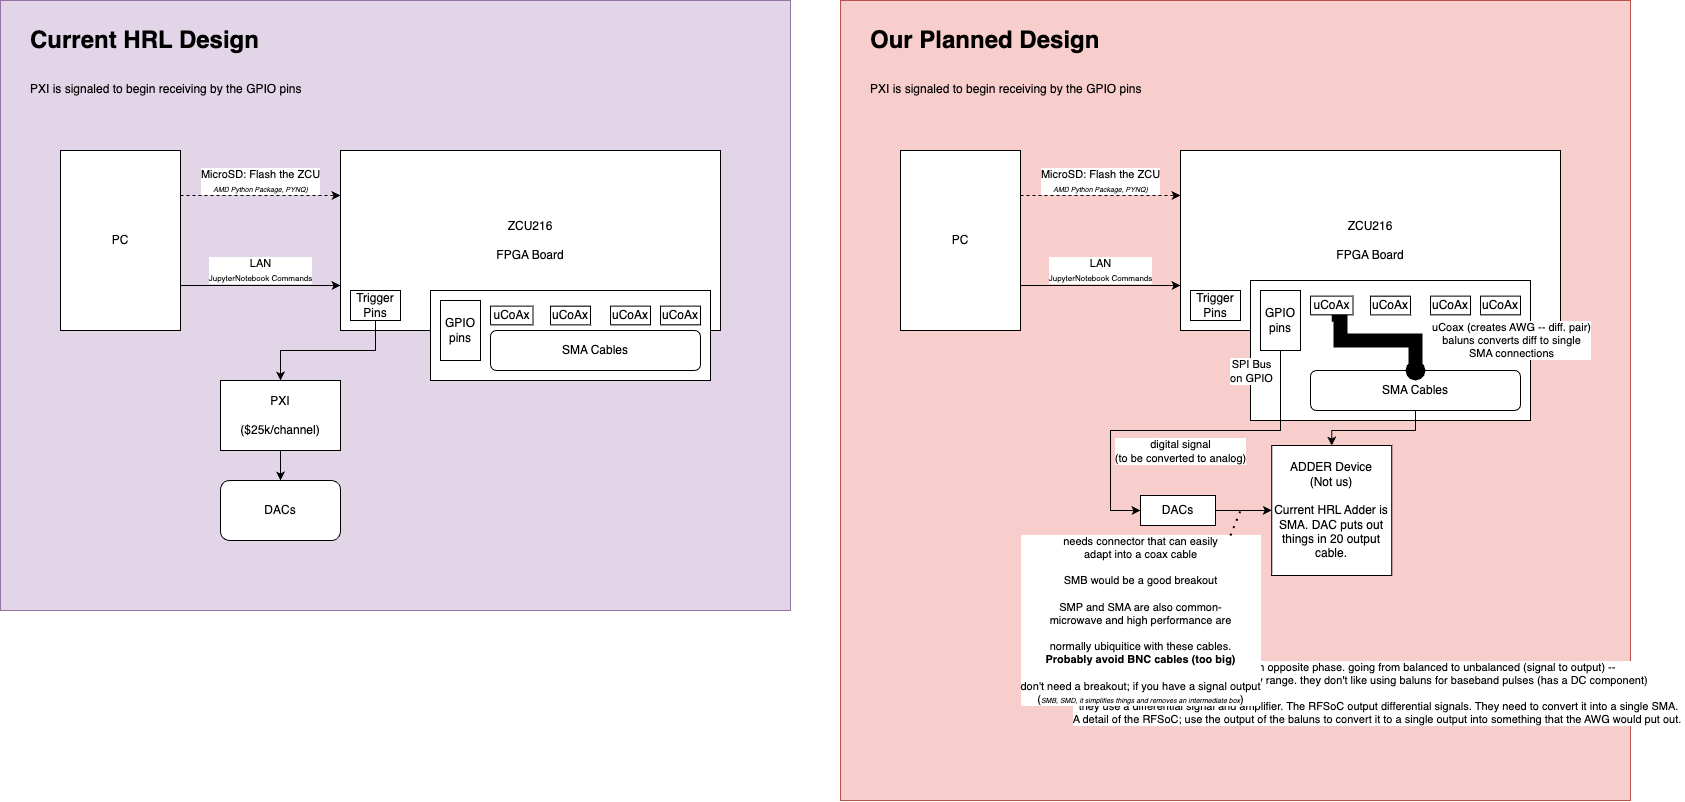

The diagram above was exported from draw.io. Its source (the exported page's mxGraphModel, read from the mxfile embedded in the PNG):
<mxGraphModel dx="941" dy="790" grid="1" gridSize="10" guides="1" tooltips="1" connect="1" arrows="1" fold="1" page="1" pageScale="1" pageWidth="850" pageHeight="1100" math="0" shadow="0">
  <root>
    <mxCell id="0" />
    <mxCell id="1" parent="0" />
    <mxCell id="u_YyPuujEpAUj8cJOydc-19" value="" style="rounded=0;whiteSpace=wrap;html=1;fillColor=#e1d5e7;strokeColor=#9673a6;" parent="1" vertex="1">
      <mxGeometry x="150" y="20" width="790" height="610" as="geometry" />
    </mxCell>
    <mxCell id="u_YyPuujEpAUj8cJOydc-5" value="LAN&lt;br&gt;&lt;font style=&quot;font-size: 8px;&quot;&gt;JupyterNotebook Commands&lt;/font&gt;" style="edgeStyle=orthogonalEdgeStyle;rounded=0;orthogonalLoop=1;jettySize=auto;html=1;exitX=1;exitY=0.75;exitDx=0;exitDy=0;entryX=0;entryY=0.75;entryDx=0;entryDy=0;" parent="1" source="u_YyPuujEpAUj8cJOydc-1" target="u_YyPuujEpAUj8cJOydc-3" edge="1">
      <mxGeometry y="15" relative="1" as="geometry">
        <mxPoint as="offset" />
      </mxGeometry>
    </mxCell>
    <mxCell id="u_YyPuujEpAUj8cJOydc-6" value="&lt;br&gt;" style="edgeStyle=orthogonalEdgeStyle;rounded=0;orthogonalLoop=1;jettySize=auto;html=1;exitX=1;exitY=0.25;exitDx=0;exitDy=0;entryX=0;entryY=0.25;entryDx=0;entryDy=0;dashed=1;" parent="1" source="u_YyPuujEpAUj8cJOydc-1" target="u_YyPuujEpAUj8cJOydc-3" edge="1">
      <mxGeometry relative="1" as="geometry" />
    </mxCell>
    <mxCell id="u_YyPuujEpAUj8cJOydc-7" value="MicroSD: Flash the ZCU&lt;br&gt;&lt;i&gt;&lt;font style=&quot;font-size: 7px;&quot;&gt;AMD Python Package, PYNQ)&lt;/font&gt;&lt;/i&gt;" style="edgeLabel;html=1;align=center;verticalAlign=middle;resizable=0;points=[];" parent="u_YyPuujEpAUj8cJOydc-6" vertex="1" connectable="0">
      <mxGeometry x="-0.2471" y="-1" relative="1" as="geometry">
        <mxPoint x="19" y="-16" as="offset" />
      </mxGeometry>
    </mxCell>
    <mxCell id="u_YyPuujEpAUj8cJOydc-1" value="PC" style="rounded=0;whiteSpace=wrap;html=1;" parent="1" vertex="1">
      <mxGeometry x="210" y="170" width="120" height="180" as="geometry" />
    </mxCell>
    <mxCell id="u_YyPuujEpAUj8cJOydc-3" value="ZCU216&lt;br&gt;&lt;br&gt;FPGA Board" style="rounded=0;whiteSpace=wrap;html=1;" parent="1" vertex="1">
      <mxGeometry x="490" y="170" width="380" height="180" as="geometry" />
    </mxCell>
    <mxCell id="u_YyPuujEpAUj8cJOydc-36" style="edgeStyle=orthogonalEdgeStyle;rounded=0;orthogonalLoop=1;jettySize=auto;html=1;exitX=0.5;exitY=1;exitDx=0;exitDy=0;" parent="1" source="u_YyPuujEpAUj8cJOydc-14" target="u_YyPuujEpAUj8cJOydc-34" edge="1">
      <mxGeometry relative="1" as="geometry" />
    </mxCell>
    <mxCell id="u_YyPuujEpAUj8cJOydc-14" value="Trigger Pins" style="rounded=0;whiteSpace=wrap;html=1;" parent="1" vertex="1">
      <mxGeometry x="500" y="310" width="50" height="30" as="geometry" />
    </mxCell>
    <mxCell id="u_YyPuujEpAUj8cJOydc-18" value="&lt;h1&gt;&lt;span style=&quot;background-color: initial;&quot;&gt;Current HRL Design&lt;/span&gt;&lt;/h1&gt;&lt;h1&gt;&lt;span style=&quot;font-size: 12px; font-weight: 400;&quot;&gt;PXI is signaled to begin receiving by the GPIO pins&lt;/span&gt;&lt;/h1&gt;" style="text;html=1;strokeColor=none;fillColor=none;spacing=5;spacingTop=-20;whiteSpace=wrap;overflow=hidden;rounded=0;" parent="1" vertex="1">
      <mxGeometry x="175" y="40" width="365" height="120" as="geometry" />
    </mxCell>
    <mxCell id="u_YyPuujEpAUj8cJOydc-20" value="" style="rounded=0;whiteSpace=wrap;html=1;fillColor=#f8cecc;strokeColor=#b85450;" parent="1" vertex="1">
      <mxGeometry x="990" y="20" width="790" height="800" as="geometry" />
    </mxCell>
    <mxCell id="u_YyPuujEpAUj8cJOydc-21" value="LAN&lt;br&gt;&lt;font style=&quot;font-size: 8px;&quot;&gt;JupyterNotebook Commands&lt;/font&gt;" style="edgeStyle=orthogonalEdgeStyle;rounded=0;orthogonalLoop=1;jettySize=auto;html=1;exitX=1;exitY=0.75;exitDx=0;exitDy=0;entryX=0;entryY=0.75;entryDx=0;entryDy=0;" parent="1" source="u_YyPuujEpAUj8cJOydc-24" target="u_YyPuujEpAUj8cJOydc-25" edge="1">
      <mxGeometry y="15" relative="1" as="geometry">
        <mxPoint as="offset" />
      </mxGeometry>
    </mxCell>
    <mxCell id="u_YyPuujEpAUj8cJOydc-22" value="&lt;br&gt;" style="edgeStyle=orthogonalEdgeStyle;rounded=0;orthogonalLoop=1;jettySize=auto;html=1;exitX=1;exitY=0.25;exitDx=0;exitDy=0;entryX=0;entryY=0.25;entryDx=0;entryDy=0;dashed=1;" parent="1" source="u_YyPuujEpAUj8cJOydc-24" target="u_YyPuujEpAUj8cJOydc-25" edge="1">
      <mxGeometry relative="1" as="geometry" />
    </mxCell>
    <mxCell id="u_YyPuujEpAUj8cJOydc-23" value="MicroSD: Flash the ZCU&lt;br&gt;&lt;i&gt;&lt;font style=&quot;font-size: 7px;&quot;&gt;AMD Python Package, PYNQ)&lt;/font&gt;&lt;/i&gt;" style="edgeLabel;html=1;align=center;verticalAlign=middle;resizable=0;points=[];" parent="u_YyPuujEpAUj8cJOydc-22" vertex="1" connectable="0">
      <mxGeometry x="-0.2471" y="-1" relative="1" as="geometry">
        <mxPoint x="19" y="-16" as="offset" />
      </mxGeometry>
    </mxCell>
    <mxCell id="u_YyPuujEpAUj8cJOydc-24" value="PC" style="rounded=0;whiteSpace=wrap;html=1;" parent="1" vertex="1">
      <mxGeometry x="1050" y="170" width="120" height="180" as="geometry" />
    </mxCell>
    <mxCell id="u_YyPuujEpAUj8cJOydc-25" value="ZCU216&lt;br&gt;&lt;br&gt;FPGA Board" style="rounded=0;whiteSpace=wrap;html=1;" parent="1" vertex="1">
      <mxGeometry x="1330" y="170" width="380" height="180" as="geometry" />
    </mxCell>
    <mxCell id="u_YyPuujEpAUj8cJOydc-26" value="" style="rounded=0;whiteSpace=wrap;html=1;" parent="1" vertex="1">
      <mxGeometry x="1400" y="300" width="280" height="140" as="geometry" />
    </mxCell>
    <mxCell id="XSu-qm1qs5GxYK6Lbo6K-6" style="edgeStyle=orthogonalEdgeStyle;rounded=0;orthogonalLoop=1;jettySize=auto;html=1;exitX=0.5;exitY=1;exitDx=0;exitDy=0;entryX=0.5;entryY=0;entryDx=0;entryDy=0;" edge="1" parent="1" source="u_YyPuujEpAUj8cJOydc-27" target="u_YyPuujEpAUj8cJOydc-38">
      <mxGeometry relative="1" as="geometry" />
    </mxCell>
    <mxCell id="u_YyPuujEpAUj8cJOydc-27" value="SMA Cables" style="rounded=1;whiteSpace=wrap;html=1;" parent="1" vertex="1">
      <mxGeometry x="1460" y="390" width="210" height="40" as="geometry" />
    </mxCell>
    <mxCell id="u_YyPuujEpAUj8cJOydc-39" style="edgeStyle=orthogonalEdgeStyle;rounded=0;orthogonalLoop=1;jettySize=auto;html=1;exitX=0.5;exitY=1;exitDx=0;exitDy=0;strokeWidth=14;endArrow=oval;endFill=1;" parent="1" source="u_YyPuujEpAUj8cJOydc-28" target="u_YyPuujEpAUj8cJOydc-27" edge="1">
      <mxGeometry relative="1" as="geometry">
        <Array as="points">
          <mxPoint x="1490" y="334" />
          <mxPoint x="1490" y="360" />
          <mxPoint x="1565" y="360" />
        </Array>
      </mxGeometry>
    </mxCell>
    <mxCell id="u_YyPuujEpAUj8cJOydc-49" value="uCoax (creates AWG -- diff. pair)&lt;br&gt;baluns converts diff to single&lt;br&gt;SMA connections" style="edgeLabel;html=1;align=center;verticalAlign=middle;resizable=0;points=[];" parent="u_YyPuujEpAUj8cJOydc-39" vertex="1" connectable="0">
      <mxGeometry x="0.9439" y="2" relative="1" as="geometry">
        <mxPoint x="93" y="-26" as="offset" />
      </mxGeometry>
    </mxCell>
    <mxCell id="XSu-qm1qs5GxYK6Lbo6K-3" value="baluns -- two signals with opposite phase. going from balanced to unbalanced (signal to output) -- &lt;br&gt;they work with bits of frequency range. they don't like using baluns for baseband pulses (has a DC component)&lt;br&gt;&lt;br&gt;they use a differential signal and amplifier. The RFSoC output differential signals. They need to convert it into a single SMA.&lt;br&gt;A detail of the RFSoC; use the output of the baluns to convert it to a single output into something that the AWG would put out.&amp;nbsp;" style="edgeLabel;html=1;align=center;verticalAlign=middle;resizable=0;points=[];" vertex="1" connectable="0" parent="u_YyPuujEpAUj8cJOydc-39">
      <mxGeometry x="0.311" y="-2" relative="1" as="geometry">
        <mxPoint x="-19" y="350" as="offset" />
      </mxGeometry>
    </mxCell>
    <mxCell id="u_YyPuujEpAUj8cJOydc-28" value="uCoAx" style="rounded=0;whiteSpace=wrap;html=1;" parent="1" vertex="1">
      <mxGeometry x="1460" y="315.62" width="42.5" height="18.75" as="geometry" />
    </mxCell>
    <mxCell id="u_YyPuujEpAUj8cJOydc-29" value="Trigger Pins" style="rounded=0;whiteSpace=wrap;html=1;" parent="1" vertex="1">
      <mxGeometry x="1340" y="310" width="50" height="30" as="geometry" />
    </mxCell>
    <mxCell id="u_YyPuujEpAUj8cJOydc-30" value="uCoAx" style="rounded=0;whiteSpace=wrap;html=1;" parent="1" vertex="1">
      <mxGeometry x="1520" y="315.63" width="40" height="18.75" as="geometry" />
    </mxCell>
    <mxCell id="u_YyPuujEpAUj8cJOydc-31" value="uCoAx" style="rounded=0;whiteSpace=wrap;html=1;" parent="1" vertex="1">
      <mxGeometry x="1580" y="315.62" width="40" height="18.75" as="geometry" />
    </mxCell>
    <mxCell id="u_YyPuujEpAUj8cJOydc-32" value="uCoAx" style="rounded=0;whiteSpace=wrap;html=1;" parent="1" vertex="1">
      <mxGeometry x="1630" y="315.62" width="40" height="18.75" as="geometry" />
    </mxCell>
    <mxCell id="u_YyPuujEpAUj8cJOydc-33" value="&lt;h1&gt;&lt;span style=&quot;background-color: initial;&quot;&gt;Our Planned Design&lt;/span&gt;&lt;/h1&gt;&lt;h1&gt;&lt;span style=&quot;font-size: 12px; font-weight: 400;&quot;&gt;PXI is signaled to begin receiving by the GPIO pins&lt;/span&gt;&lt;/h1&gt;" style="text;html=1;strokeColor=none;fillColor=none;spacing=5;spacingTop=-20;whiteSpace=wrap;overflow=hidden;rounded=0;" parent="1" vertex="1">
      <mxGeometry x="1015" y="40" width="365" height="120" as="geometry" />
    </mxCell>
    <mxCell id="u_YyPuujEpAUj8cJOydc-37" style="edgeStyle=orthogonalEdgeStyle;rounded=0;orthogonalLoop=1;jettySize=auto;html=1;exitX=0.5;exitY=1;exitDx=0;exitDy=0;" parent="1" source="u_YyPuujEpAUj8cJOydc-34" target="u_YyPuujEpAUj8cJOydc-35" edge="1">
      <mxGeometry relative="1" as="geometry" />
    </mxCell>
    <mxCell id="u_YyPuujEpAUj8cJOydc-34" value="PXI&lt;br&gt;&lt;br&gt;($25k/channel)" style="rounded=0;whiteSpace=wrap;html=1;" parent="1" vertex="1">
      <mxGeometry x="370" y="400" width="120" height="70" as="geometry" />
    </mxCell>
    <mxCell id="u_YyPuujEpAUj8cJOydc-35" value="DACs" style="rounded=1;whiteSpace=wrap;html=1;" parent="1" vertex="1">
      <mxGeometry x="370" y="500" width="120" height="60" as="geometry" />
    </mxCell>
    <mxCell id="u_YyPuujEpAUj8cJOydc-38" value="ADDER Device&lt;br&gt;(Not us)&lt;br&gt;&lt;br&gt;Current HRL Adder is SMA. DAC puts out things in 20 output cable." style="rounded=0;whiteSpace=wrap;html=1;" parent="1" vertex="1">
      <mxGeometry x="1421.25" y="465" width="120" height="130" as="geometry" />
    </mxCell>
    <mxCell id="XSu-qm1qs5GxYK6Lbo6K-4" value="needs connector that can easily&lt;br&gt;adapt into a coax cable&lt;br&gt;&lt;br&gt;SMB would be a good breakout&lt;br&gt;&lt;br&gt;SMP and SMA are also common- &lt;br&gt;microwave and high performance are &lt;br&gt;&lt;br&gt;normally ubiquitice with these cables. &lt;br&gt;&lt;b&gt;Probably avoid BNC cables (too big)&lt;/b&gt;&lt;br&gt;&lt;br&gt;don't need a breakout; if you have a signal output &lt;br&gt;(&lt;i&gt;&lt;font style=&quot;font-size: 7px;&quot;&gt;SMB, SMD, it simplifies things and removes an intermediate box&lt;/font&gt;&lt;/i&gt;)" style="edgeStyle=orthogonalEdgeStyle;rounded=0;orthogonalLoop=1;jettySize=auto;html=1;exitX=1;exitY=0.5;exitDx=0;exitDy=0;entryX=0;entryY=0.5;entryDx=0;entryDy=0;" edge="1" parent="1" source="u_YyPuujEpAUj8cJOydc-41" target="u_YyPuujEpAUj8cJOydc-38">
      <mxGeometry x="-1" y="-133" relative="1" as="geometry">
        <mxPoint x="-75" y="-23" as="offset" />
      </mxGeometry>
    </mxCell>
    <mxCell id="u_YyPuujEpAUj8cJOydc-41" value="DACs" style="rounded=0;whiteSpace=wrap;html=1;" parent="1" vertex="1">
      <mxGeometry x="1290" y="515" width="75" height="30" as="geometry" />
    </mxCell>
    <mxCell id="u_YyPuujEpAUj8cJOydc-47" style="edgeStyle=orthogonalEdgeStyle;rounded=0;orthogonalLoop=1;jettySize=auto;html=1;exitX=0.5;exitY=1;exitDx=0;exitDy=0;entryX=0;entryY=0.5;entryDx=0;entryDy=0;" parent="1" source="u_YyPuujEpAUj8cJOydc-46" target="u_YyPuujEpAUj8cJOydc-41" edge="1">
      <mxGeometry relative="1" as="geometry">
        <Array as="points">
          <mxPoint x="1430" y="450" />
          <mxPoint x="1260" y="450" />
          <mxPoint x="1260" y="530" />
        </Array>
      </mxGeometry>
    </mxCell>
    <mxCell id="u_YyPuujEpAUj8cJOydc-48" value="digital signal&lt;br&gt;(to be converted to analog)" style="edgeLabel;html=1;align=center;verticalAlign=middle;resizable=0;points=[];" parent="u_YyPuujEpAUj8cJOydc-47" vertex="1" connectable="0">
      <mxGeometry x="0.0593" y="-1" relative="1" as="geometry">
        <mxPoint x="11" y="21" as="offset" />
      </mxGeometry>
    </mxCell>
    <mxCell id="XSu-qm1qs5GxYK6Lbo6K-1" value="SPI Bus&lt;br&gt;on GPIO" style="edgeLabel;html=1;align=center;verticalAlign=middle;resizable=0;points=[];" vertex="1" connectable="0" parent="u_YyPuujEpAUj8cJOydc-47">
      <mxGeometry x="-0.7389" y="3" relative="1" as="geometry">
        <mxPoint x="-33" y="-27" as="offset" />
      </mxGeometry>
    </mxCell>
    <mxCell id="u_YyPuujEpAUj8cJOydc-46" value="GPIO pins" style="rounded=0;whiteSpace=wrap;html=1;" parent="1" vertex="1">
      <mxGeometry x="1410" y="310" width="40" height="60" as="geometry" />
    </mxCell>
    <mxCell id="u_YyPuujEpAUj8cJOydc-50" value="" style="rounded=0;whiteSpace=wrap;html=1;" parent="1" vertex="1">
      <mxGeometry x="580" y="310" width="280" height="90" as="geometry" />
    </mxCell>
    <mxCell id="u_YyPuujEpAUj8cJOydc-51" value="SMA Cables" style="rounded=1;whiteSpace=wrap;html=1;" parent="1" vertex="1">
      <mxGeometry x="640" y="350" width="210" height="40" as="geometry" />
    </mxCell>
    <mxCell id="u_YyPuujEpAUj8cJOydc-52" value="uCoAx" style="rounded=0;whiteSpace=wrap;html=1;" parent="1" vertex="1">
      <mxGeometry x="640" y="325.62" width="42.5" height="18.75" as="geometry" />
    </mxCell>
    <mxCell id="u_YyPuujEpAUj8cJOydc-53" value="uCoAx" style="rounded=0;whiteSpace=wrap;html=1;" parent="1" vertex="1">
      <mxGeometry x="700" y="325.63" width="40" height="18.75" as="geometry" />
    </mxCell>
    <mxCell id="u_YyPuujEpAUj8cJOydc-54" value="uCoAx" style="rounded=0;whiteSpace=wrap;html=1;" parent="1" vertex="1">
      <mxGeometry x="760" y="325.62" width="40" height="18.75" as="geometry" />
    </mxCell>
    <mxCell id="u_YyPuujEpAUj8cJOydc-55" value="uCoAx" style="rounded=0;whiteSpace=wrap;html=1;" parent="1" vertex="1">
      <mxGeometry x="810" y="325.62" width="40" height="18.75" as="geometry" />
    </mxCell>
    <mxCell id="u_YyPuujEpAUj8cJOydc-56" value="GPIO pins" style="rounded=0;whiteSpace=wrap;html=1;" parent="1" vertex="1">
      <mxGeometry x="590" y="320" width="40" height="60" as="geometry" />
    </mxCell>
    <mxCell id="XSu-qm1qs5GxYK6Lbo6K-5" value="" style="endArrow=none;dashed=1;html=1;dashPattern=1 3;strokeWidth=2;rounded=0;" edge="1" parent="1">
      <mxGeometry width="50" height="50" relative="1" as="geometry">
        <mxPoint x="1380" y="555" as="sourcePoint" />
        <mxPoint x="1390" y="530" as="targetPoint" />
      </mxGeometry>
    </mxCell>
  </root>
</mxGraphModel>